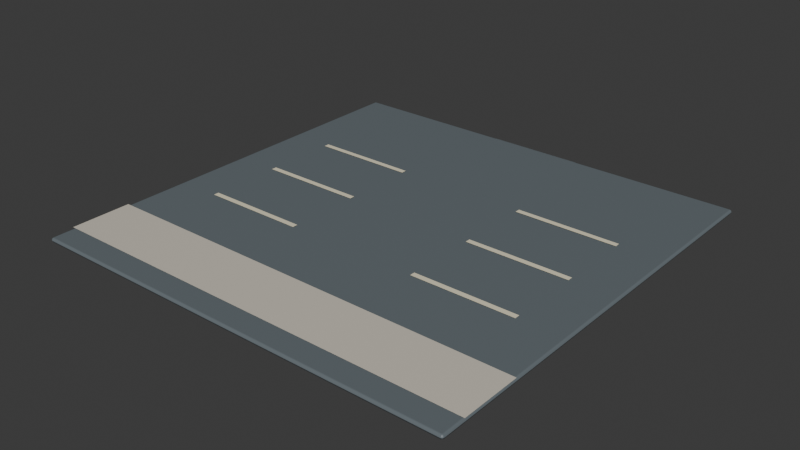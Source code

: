 # Source: parking-big.blend  (saved by Blender 4.3.34; exported with 4.5.12 LTS)
import bpy
from mathutils import Matrix  # noqa: F401  (used for matrix-valued properties, if any)

bpy.ops.wm.read_factory_settings(use_empty=True)
scene = bpy.context.scene
scene.name = 'Scene'

# ---- collections
col_collection = bpy.data.collections.new('Collection'); scene.collection.children.link(col_collection)

# ---- materials (node trees are filled in below, after node groups)
mat_asphalt = bpy.data.materials.new('Asphalt')
mat_asphalt.diffuse_color = (0.1384, 0.1651, 0.1812, 1.0)
mat_sidewalk_stone = bpy.data.materials.new('Sidewalk stone')
mat_sidewalk_stone.diffuse_color = (0.6584, 0.6105, 0.521, 1.0)
mat_road_paint = bpy.data.materials.new('Road paint')
mat_road_paint.diffuse_color = (0.855, 0.7913, 0.5841, 1.0)

# ---- material node trees
mat_asphalt.use_nodes = True; mat_asphalt.node_tree.nodes.clear()
_N = mat_asphalt.node_tree.nodes; _L = mat_asphalt.node_tree.links
n0 = _N.new('ShaderNodeBsdfPrincipled'); n0.name = 'Principled BSDF'; n0.location = (10, 300)
n0.inputs[0].default_value = (0.1384, 0.1651, 0.1812, 1.0)
n0.inputs[2].default_value = 0.45
n1 = _N.new('ShaderNodeOutputMaterial'); n1.name = 'Material Output'; n1.location = (300, 300)
_L.new(n0.outputs[0], n1.inputs[0])
n1.is_active_output = True
mat_sidewalk_stone.use_nodes = True; mat_sidewalk_stone.node_tree.nodes.clear()
_N = mat_sidewalk_stone.node_tree.nodes; _L = mat_sidewalk_stone.node_tree.links
n0 = _N.new('ShaderNodeBsdfPrincipled'); n0.name = 'Principled BSDF'; n0.location = (10, 300)
n0.inputs[0].default_value = (0.6584, 0.6105, 0.521, 1.0)
n0.inputs[2].default_value = 0.45
n1 = _N.new('ShaderNodeOutputMaterial'); n1.name = 'Material Output'; n1.location = (300, 300)
_L.new(n0.outputs[0], n1.inputs[0])
n1.is_active_output = True
mat_road_paint.use_nodes = True; mat_road_paint.node_tree.nodes.clear()
_N = mat_road_paint.node_tree.nodes; _L = mat_road_paint.node_tree.links
n0 = _N.new('ShaderNodeBsdfPrincipled'); n0.name = 'Principled BSDF'; n0.location = (10, 300)
n0.inputs[0].default_value = (0.855, 0.7913, 0.5841, 1.0)
n0.inputs[2].default_value = 0.45
n1 = _N.new('ShaderNodeOutputMaterial'); n1.name = 'Material Output'; n1.location = (300, 300)
_L.new(n0.outputs[0], n1.inputs[0])
n1.is_active_output = True

# ---- world
world_world = bpy.data.worlds.new('World'); scene.world = world_world
world_world.use_nodes = True; world_world.node_tree.nodes.clear()
_N = world_world.node_tree.nodes; _L = world_world.node_tree.links
n0 = _N.new('ShaderNodeOutputWorld'); n0.name = 'World Output'; n0.location = (300, 300)
n1 = _N.new('ShaderNodeBackground'); n1.name = 'Background'; n1.location = (10, 300)
n1.inputs[0].default_value = (0.05088, 0.05088, 0.05088, 1.0)
_L.new(n1.outputs[0], n0.inputs[0])
n0.is_active_output = True
world_world.color = (0.05088, 0.05088, 0.05088)
world_world.sun_shadow_jitter_overblur = 0.0

# ---- meshes
me_cube_002 = bpy.data.meshes.new('Cube.002')
me_cube_002.from_pydata([(-1.414, -1.414, -0.015), (-1.414, -1.429, -1.863e-09), (-1.429, -1.414, -1.863e-09), (-1.414, -1.424, -0.01061), (-1.422, -1.422, -0.00866), (-1.424, -1.424, -1.863e-09), (-1.424, -1.414, -0.01061), (-1.414, -1.429, 1.863e-09), (-1.414, -1.414, 0.015), (-1.429, -1.414, 1.863e-09), (-1.414, -1.424, 0.01061), (-1.422, -1.422, 0.00866), (-1.424, -1.414, 0.01061), (-1.424, -1.424, 1.863e-09), (-1.414, 1.414, -0.015), (-1.429, 1.414, -1.863e-09), (-1.414, 1.429, -1.863e-09), (-1.424, 1.414, -0.01061), (-1.422, 1.422, -0.00866), (-1.424, 1.424, -1.863e-09), (-1.414, 1.424, -0.01061), (-1.414, 1.414, 0.015), (-1.414, 1.429, 1.863e-09), (-1.429, 1.414, 1.863e-09), (-1.414, 1.424, 0.01061), (-1.422, 1.422, 0.00866), (-1.424, 1.424, 1.863e-09), (-1.424, 1.414, 0.01061), (1.414, -1.414, -0.015), (1.429, -1.414, -1.863e-09), (1.414, -1.429, -1.863e-09), (1.424, -1.414, -0.01061), (1.422, -1.422, -0.00866), (1.424, -1.424, -1.863e-09), (1.414, -1.424, -0.01061), (1.414, -1.414, 0.015), (1.414, -1.429, 1.863e-09), (1.429, -1.414, 1.863e-09), (1.414, -1.424, 0.01061), (1.422, -1.422, 0.00866), (1.424, -1.424, 1.863e-09), (1.424, -1.414, 0.01061), (1.414, 1.414, -0.015), (1.414, 1.429, -1.863e-09), (1.429, 1.414, -1.863e-09), (1.414, 1.424, -0.01061), (1.422, 1.422, -0.00866), (1.424, 1.424, -1.863e-09), (1.424, 1.414, -0.01061), (1.414, 1.414, 0.015), (1.429, 1.414, 1.863e-09), (1.414, 1.429, 1.863e-09), (1.424, 1.414, 0.01061), (1.422, 1.422, 0.00866), (1.424, 1.424, 1.863e-09), (1.414, 1.424, 0.01061)], [], [(30, 36, 7, 1), (44, 50, 37, 29), (49, 21, 8, 35), (2, 9, 23, 15), (16, 22, 51, 43), (0, 3, 4, 6), (1, 5, 4, 3), (2, 6, 4, 5), (7, 10, 11, 13), (8, 12, 11, 10), (9, 13, 11, 12), (14, 17, 18, 20), (15, 19, 18, 17), (16, 20, 18, 19), (21, 24, 25, 27), (22, 26, 25, 24), (23, 27, 25, 26), (28, 31, 32, 34), (29, 33, 32, 31), (30, 34, 32, 33), (35, 38, 39, 41), (36, 40, 39, 38), (37, 41, 39, 40), (42, 45, 46, 48), (43, 47, 46, 45), (44, 48, 46, 47), (49, 52, 53, 55), (50, 54, 53, 52), (51, 55, 53, 54), (14, 0, 6, 17), (17, 6, 2, 15), (1, 7, 13, 5), (5, 13, 9, 2), (8, 21, 27, 12), (12, 27, 23, 9), (22, 16, 19, 26), (26, 19, 15, 23), (42, 14, 20, 45), (45, 20, 16, 43), (21, 49, 55, 24), (24, 55, 51, 22), (50, 44, 47, 54), (54, 47, 43, 51), (28, 42, 48, 31), (31, 48, 44, 29), (49, 35, 41, 52), (52, 41, 37, 50), (36, 30, 33, 40), (40, 33, 29, 37), (0, 28, 34, 3), (3, 34, 30, 1), (35, 8, 10, 38), (38, 10, 7, 36), (14, 42, 28, 0)])
me_cube_002.polygons.foreach_set('use_smooth', [True] * 54)
_uv = me_cube_002.uv_layers.new(name='UVMap')
_uv.uv.foreach_set('vector', [0.5, 0.7513, 0.5, 0.7513, 0.5, 0.9987, 0.5, 0.9987, 0.5, 0.5013, 0.5, 0.5013, 0.5, 0.7487, 0.5, 0.7487, 0.6263, 0.5013, 0.8737, 0.5013, 0.8737, 0.7487, 0.6263, 0.7487, 0.5, 0.001312, 0.5, 0.001312, 0.5, 0.2487, 0.5, 0.2487, 0.5, 0.2513, 0.5, 0.2513, 0.5, 0.4987, 0.5, 0.4987, 0.1263, 0.7487, 0.1263, 0.75, 0.1256, 0.75, 0.125, 0.7487, 0.5, 0.9987, 0.5, 1.0, 0.4278, 1.0, 0.375, 0.9987, 0.5, 0.001312, 0.375, 0.001312, 0.375, 0.0005547, 0.5, 0.0, 0.5, 0.9987, 0.625, 0.9987, 0.625, 0.9994, 0.5, 1.0, 0.8737, 0.7487, 0.875, 0.7487, 0.875, 0.7494, 0.8737, 0.75, 0.5, 0.001312, 0.5, 0.0, 0.5722, 0.0, 0.625, 0.001312, 0.1263, 0.5013, 0.125, 0.5013, 0.125, 0.5006, 0.1263, 0.5, 0.5, 0.2487, 0.5, 0.25, 0.4278, 0.25, 0.375, 0.2487, 0.5, 0.2513, 0.375, 0.2513, 0.375, 0.2506, 0.5, 0.25, 0.8737, 0.5013, 0.8737, 0.5, 0.8744, 0.5, 0.875, 0.5013, 0.5, 0.2513, 0.5, 0.25, 0.5722, 0.25, 0.625, 0.2513, 0.5, 0.2487, 0.625, 0.2487, 0.625, 0.2494, 0.5, 0.25, 0.3737, 0.7487, 0.375, 0.7487, 0.3926, 0.75, 0.3737, 0.75, 0.5, 0.7487, 0.5, 0.75, 0.3926, 0.75, 0.375, 0.7487, 0.5, 0.7513, 0.375, 0.7513, 0.3926, 0.75, 0.5, 0.75, 0.6263, 0.7487, 0.6263, 0.75, 0.6076, 0.7498, 0.625, 0.7487, 0.5, 0.7513, 0.5, 0.75, 0.6076, 0.7498, 0.625, 0.7513, 0.5, 0.7487, 0.625, 0.7487, 0.6076, 0.7498, 0.5, 0.75, 0.3737, 0.5013, 0.3737, 0.5, 0.3924, 0.5002, 0.375, 0.5013, 0.5, 0.4987, 0.5, 0.5, 0.3924, 0.5002, 0.375, 0.4987, 0.5, 0.5013, 0.375, 0.5013, 0.3924, 0.5002, 0.5, 0.5, 0.6263, 0.5013, 0.625, 0.5013, 0.6074, 0.5, 0.6263, 0.5, 0.5, 0.5013, 0.5, 0.5, 0.6074, 0.5, 0.625, 0.5013, 0.5, 0.4987, 0.625, 0.4987, 0.6074, 0.5, 0.5, 0.5, 0.1263, 0.5013, 0.1263, 0.7487, 0.125, 0.7487, 0.125, 0.5013, 0.375, 0.2487, 0.375, 0.001312, 0.5, 0.001312, 0.5, 0.2487, 0.5, 0.9987, 0.5, 0.9987, 0.5, 1.0, 0.5, 1.0, 0.5, 0.0, 0.5, 0.0, 0.5, 0.001312, 0.5, 0.001312, 0.8737, 0.7487, 0.8737, 0.5013, 0.875, 0.5013, 0.875, 0.7487, 0.625, 0.001312, 0.625, 0.2487, 0.5, 0.2487, 0.5, 0.001312, 0.5, 0.2513, 0.5, 0.2513, 0.5, 0.25, 0.5, 0.25, 0.5, 0.25, 0.5, 0.25, 0.5, 0.2487, 0.5, 0.2487, 0.3737, 0.5013, 0.1263, 0.5013, 0.1263, 0.5, 0.3737, 0.5, 0.375, 0.4987, 0.375, 0.2513, 0.5, 0.2513, 0.5, 0.4987, 0.8737, 0.5013, 0.6263, 0.5013, 0.6263, 0.5, 0.8737, 0.5, 0.625, 0.2513, 0.625, 0.4987, 0.5, 0.4987, 0.5, 0.2513, 0.5, 0.5013, 0.5, 0.5013, 0.5, 0.5, 0.5, 0.5, 0.5, 0.5, 0.5, 0.5, 0.5, 0.4987, 0.5, 0.4987, 0.3737, 0.7487, 0.3737, 0.5013, 0.375, 0.5013, 0.375, 0.7487, 0.375, 0.7487, 0.375, 0.5013, 0.5, 0.5013, 0.5, 0.7487, 0.6263, 0.5013, 0.6263, 0.7487, 0.625, 0.7487, 0.625, 0.5013, 0.625, 0.5013, 0.625, 0.7487, 0.5, 0.7487, 0.5, 0.5013, 0.5, 0.7513, 0.5, 0.7513, 0.5, 0.75, 0.5, 0.75, 0.5, 0.75, 0.5, 0.75, 0.5, 0.7487, 0.5, 0.7487, 0.1263, 0.7487, 0.3737, 0.7487, 0.3737, 0.75, 0.1263, 0.75, 0.375, 0.9987, 0.375, 0.7513, 0.5, 0.7513, 0.5, 0.9987, 0.6263, 0.7487, 0.8737, 0.7487, 0.8737, 0.75, 0.6263, 0.75, 0.625, 0.7513, 0.625, 0.9987, 0.5, 0.9987, 0.5, 0.7513, 0.1263, 0.5013, 0.3737, 0.5013, 0.3737, 0.7487, 0.1263, 0.7487])
me_cube_002.materials.append(mat_asphalt)
me_cube_002.update()
me_cube_002.normals_split_custom_set([tuple(v) for v in zip(*[iter([0.001056, -0.9239, -0.3826, 0.001061, -0.9239, 0.3826, -0.001056, -0.9239, 0.3826, -0.001061, -0.9239, -0.3826, 0.9239, 0.001056, -0.3826, 0.9239, 0.00106, 0.3826, 0.9239, -0.001056, 0.3826, 0.9239, -0.00106, -0.3826, 0.001582, 0.001552, 1.0, -0.001552, 0.001581, 1.0, -0.001582, -0.001552, 1.0, 0.001552, -0.001581, 1.0, -0.9239, -0.001056, -0.3826, -0.9239, -0.00106, 0.3826, -0.9239, 0.001056, 0.3826, -0.9239, 0.00106, -0.3826, -0.001056, 0.9239, -0.3826, -0.001061, 0.9239, 0.3826, 0.001056, 0.9239, 0.3826, 0.001061, 0.9239, -0.3826, -0.001568, -0.001565, -1.0, -0.00117, -0.7071, -0.7071, -0.5773, -0.5773, -0.5774, -0.7071, -0.001169, -0.7071, -0.001061, -0.9239, -0.3826, -0.6612, -0.6612, -0.3543, -0.5773, -0.5773, -0.5774, -0.00117, -0.7071, -0.7071, -0.9239, -0.001056, -0.3826, -0.7071, -0.001169, -0.7071, -0.5773, -0.5773, -0.5774, -0.6612, -0.6612, -0.3543, -0.001056, -0.9239, 0.3826, -0.001171, -0.7071, 0.7071, -0.5774, -0.5773, 0.5774, -0.6613, -0.6612, 0.3543, -0.001582, -0.001552, 1.0, -0.7071, -0.001169, 0.7071, -0.5774, -0.5773, 0.5774, -0.001171, -0.7071, 0.7071, -0.9239, -0.00106, 0.3826, -0.6613, -0.6612, 0.3543, -0.5774, -0.5773, 0.5774, -0.7071, -0.001169, 0.7071, -0.001566, 0.001568, -1.0, -0.7071, 0.001169, -0.7071, -0.5774, 0.5773, -0.5774, -0.001171, 0.7071, -0.7071, -0.9239, 0.00106, -0.3826, -0.6612, 0.6612, -0.3543, -0.5774, 0.5773, -0.5774, -0.7071, 0.001169, -0.7071, -0.001056, 0.9239, -0.3826, -0.001171, 0.7071, -0.7071, -0.5774, 0.5773, -0.5774, -0.6612, 0.6612, -0.3543, -0.001552, 0.001581, 1.0, -0.00117, 0.7071, 0.7071, -0.5773, 0.5773, 0.5774, -0.7071, 0.001169, 0.7071, -0.001061, 0.9239, 0.3826, -0.6612, 0.6612, 0.3543, -0.5773, 0.5773, 0.5774, -0.00117, 0.7071, 0.7071, -0.9239, 0.001056, 0.3826, -0.7071, 0.001169, 0.7071, -0.5773, 0.5773, 0.5774, -0.6612, 0.6612, 0.3543, 0.001566, -0.001568, -1.0, 0.7071, -0.001169, -0.7071, 0.5774, -0.5773, -0.5774, 0.001171, -0.7071, -0.7071, 0.9239, -0.00106, -0.3826, 0.6612, -0.6612, -0.3543, 0.5774, -0.5773, -0.5774, 0.7071, -0.001169, -0.7071, 0.001056, -0.9239, -0.3826, 0.001171, -0.7071, -0.7071, 0.5774, -0.5773, -0.5774, 0.6612, -0.6612, -0.3543, 0.001552, -0.001581, 1.0, 0.00117, -0.7071, 0.7071, 0.5773, -0.5773, 0.5774, 0.7071, -0.001169, 0.7071, 0.001061, -0.9239, 0.3826, 0.6612, -0.6612, 0.3543, 0.5773, -0.5773, 0.5774, 0.00117, -0.7071, 0.7071, 0.9239, -0.001056, 0.3826, 0.7071, -0.001169, 0.7071, 0.5773, -0.5773, 0.5774, 0.6612, -0.6612, 0.3543, 0.001568, 0.001565, -1.0, 0.00117, 0.7071, -0.7071, 0.5773, 0.5773, -0.5774, 0.7071, 0.001169, -0.7071, 0.001061, 0.9239, -0.3826, 0.6612, 0.6612, -0.3543, 0.5773, 0.5773, -0.5774, 0.00117, 0.7071, -0.7071, 0.9239, 0.001056, -0.3826, 0.7071, 0.001169, -0.7071, 0.5773, 0.5773, -0.5774, 0.6612, 0.6612, -0.3543, 0.001582, 0.001552, 1.0, 0.7071, 0.001169, 0.7071, 0.5774, 0.5773, 0.5774, 0.001171, 0.7071, 0.7071, 0.9239, 0.00106, 0.3826, 0.6612, 0.6612, 0.3543, 0.5774, 0.5773, 0.5774, 0.7071, 0.001169, 0.7071, 0.001056, 0.9239, 0.3826, 0.001171, 0.7071, 0.7071, 0.5774, 0.5773, 0.5774, 0.6612, 0.6612, 0.3543, -0.001566, 0.001568, -1.0, -0.001568, -0.001565, -1.0, -0.7071, -0.001169, -0.7071, -0.7071, 0.001169, -0.7071, -0.7071, 0.001169, -0.7071, -0.7071, -0.001169, -0.7071, -0.9239, -0.001056, -0.3826, -0.9239, 0.00106, -0.3826, -0.001061, -0.9239, -0.3826, -0.001056, -0.9239, 0.3826, -0.6613, -0.6612, 0.3543, -0.6612, -0.6612, -0.3543, -0.6612, -0.6612, -0.3543, -0.6613, -0.6612, 0.3543, -0.9239, -0.00106, 0.3826, -0.9239, -0.001056, -0.3826, -0.001582, -0.001552, 1.0, -0.001552, 0.001581, 1.0, -0.7071, 0.001169, 0.7071, -0.7071, -0.001169, 0.7071, -0.7071, -0.001169, 0.7071, -0.7071, 0.001169, 0.7071, -0.9239, 0.001056, 0.3826, -0.9239, -0.00106, 0.3826, -0.001061, 0.9239, 0.3826, -0.001056, 0.9239, -0.3826, -0.6612, 0.6612, -0.3543, -0.6612, 0.6612, 0.3543, -0.6612, 0.6612, 0.3543, -0.6612, 0.6612, -0.3543, -0.9239, 0.00106, -0.3826, -0.9239, 0.001056, 0.3826, 0.001568, 0.001565, -1.0, -0.001566, 0.001568, -1.0, -0.001171, 0.7071, -0.7071, 0.00117, 0.7071, -0.7071, 0.00117, 0.7071, -0.7071, -0.001171, 0.7071, -0.7071, -0.001056, 0.9239, -0.3826, 0.001061, 0.9239, -0.3826, -0.001552, 0.001581, 1.0, 0.001582, 0.001552, 1.0, 0.001171, 0.7071, 0.7071, -0.00117, 0.7071, 0.7071, -0.00117, 0.7071, 0.7071, 0.001171, 0.7071, 0.7071, 0.001056, 0.9239, 0.3826, -0.001061, 0.9239, 0.3826, 0.9239, 0.00106, 0.3826, 0.9239, 0.001056, -0.3826, 0.6612, 0.6612, -0.3543, 0.6612, 0.6612, 0.3543, 0.6612, 0.6612, 0.3543, 0.6612, 0.6612, -0.3543, 0.001061, 0.9239, -0.3826, 0.001056, 0.9239, 0.3826, 0.001566, -0.001568, -1.0, 0.001568, 0.001565, -1.0, 0.7071, 0.001169, -0.7071, 0.7071, -0.001169, -0.7071, 0.7071, -0.001169, -0.7071, 0.7071, 0.001169, -0.7071, 0.9239, 0.001056, -0.3826, 0.9239, -0.00106, -0.3826, 0.001582, 0.001552, 1.0, 0.001552, -0.001581, 1.0, 0.7071, -0.001169, 0.7071, 0.7071, 0.001169, 0.7071, 0.7071, 0.001169, 0.7071, 0.7071, -0.001169, 0.7071, 0.9239, -0.001056, 0.3826, 0.9239, 0.00106, 0.3826, 0.001061, -0.9239, 0.3826, 0.001056, -0.9239, -0.3826, 0.6612, -0.6612, -0.3543, 0.6612, -0.6612, 0.3543, 0.6612, -0.6612, 0.3543, 0.6612, -0.6612, -0.3543, 0.9239, -0.00106, -0.3826, 0.9239, -0.001056, 0.3826, -0.001568, -0.001565, -1.0, 0.001566, -0.001568, -1.0, 0.001171, -0.7071, -0.7071, -0.00117, -0.7071, -0.7071, -0.00117, -0.7071, -0.7071, 0.001171, -0.7071, -0.7071, 0.001056, -0.9239, -0.3826, -0.001061, -0.9239, -0.3826, 0.001552, -0.001581, 1.0, -0.001582, -0.001552, 1.0, -0.001171, -0.7071, 0.7071, 0.00117, -0.7071, 0.7071, 0.00117, -0.7071, 0.7071, -0.001171, -0.7071, 0.7071, -0.001056, -0.9239, 0.3826, 0.001061, -0.9239, 0.3826, -0.001566, 0.001568, -1.0, 0.001568, 0.001565, -1.0, 0.001566, -0.001568, -1.0, -0.001568, -0.001565, -1.0])] * 3)])
me_pedestrian_edge_001 = bpy.data.meshes.new('Pedestrian edge.001')
me_pedestrian_edge_001.from_pydata([(-1.429, -1.271, 0.035), (-1.429, -0.8714, 0.035), (1.429, -1.271, 0.035), (1.429, -0.8714, 0.035)], [], [(0, 1, 3, 2)])
me_pedestrian_edge_001.polygons.foreach_set('use_smooth', [True] * 1)
me_pedestrian_edge_001.materials.append(mat_sidewalk_stone)
me_pedestrian_edge_001.update()
me_pedestrian_edge_001.normals_split_custom_set([tuple(v) for v in zip(*[iter([0.0, 0.0, -1.0, 0.0, 0.0, -1.0, 0.0, 0.0, -1.0, 0.0, 0.0, -1.0])] * 3)])
me_parking_line_002 = bpy.data.meshes.new('Parking line.002')
me_parking_line_002.from_pydata([(-1.129, 0.5536, 0.035), (-1.129, 0.5893, 0.035), (-0.4429, 0.5536, 0.035), (-0.4429, 0.5893, 0.035)], [], [(0, 1, 3, 2)])
me_parking_line_002.polygons.foreach_set('use_smooth', [True] * 1)
me_parking_line_002.materials.append(mat_road_paint)
me_parking_line_002.update()
me_parking_line_002.normals_split_custom_set([tuple(v) for v in zip(*[iter([0.0, 0.0, -1.0, 0.0, 0.0, -1.0, 0.0, 0.0, -1.0, 0.0, 0.0, -1.0])] * 3)])
me_parking_line_003 = bpy.data.meshes.new('Parking line.003')
me_parking_line_003.from_pydata([(0.4429, 0.5536, 0.035), (0.4429, 0.5893, 0.035), (1.129, 0.5536, 0.035), (1.129, 0.5893, 0.035)], [], [(0, 1, 3, 2)])
me_parking_line_003.polygons.foreach_set('use_smooth', [True] * 1)
me_parking_line_003.materials.append(mat_road_paint)
me_parking_line_003.update()
me_parking_line_003.normals_split_custom_set([tuple(v) for v in zip(*[iter([0.0, 0.0, -1.0, 0.0, 0.0, -1.0, 0.0, 0.0, -1.0, 0.0, 0.0, -1.0])] * 3)])
me_parking_line_004 = bpy.data.meshes.new('Parking line.004')
me_parking_line_004.from_pydata([(-1.129, 0.05357, 0.035), (-1.129, 0.08929, 0.035), (-0.4429, 0.05357, 0.035), (-0.4429, 0.08929, 0.035)], [], [(0, 1, 3, 2)])
me_parking_line_004.polygons.foreach_set('use_smooth', [True] * 1)
me_parking_line_004.materials.append(mat_road_paint)
me_parking_line_004.update()
me_parking_line_004.normals_split_custom_set([tuple(v) for v in zip(*[iter([0.0, 0.0, -1.0, 0.0, 0.0, -1.0, 0.0, 0.0, -1.0, 0.0, 0.0, -1.0])] * 3)])
me_parking_line_005 = bpy.data.meshes.new('Parking line.005')
me_parking_line_005.from_pydata([(0.4429, 0.05357, 0.035), (0.4429, 0.08929, 0.035), (1.129, 0.05357, 0.035), (1.129, 0.08929, 0.035)], [], [(0, 1, 3, 2)])
me_parking_line_005.polygons.foreach_set('use_smooth', [True] * 1)
me_parking_line_005.materials.append(mat_road_paint)
me_parking_line_005.update()
me_parking_line_005.normals_split_custom_set([tuple(v) for v in zip(*[iter([0.0, 0.0, -1.0, 0.0, 0.0, -1.0, 0.0, 0.0, -1.0, 0.0, 0.0, -1.0])] * 3)])
me_parking_line_006 = bpy.data.meshes.new('Parking line.006')
me_parking_line_006.from_pydata([(-1.129, -0.4464, 0.035), (-1.129, -0.4107, 0.035), (-0.4429, -0.4464, 0.035), (-0.4429, -0.4107, 0.035)], [], [(0, 1, 3, 2)])
me_parking_line_006.polygons.foreach_set('use_smooth', [True] * 1)
me_parking_line_006.materials.append(mat_road_paint)
me_parking_line_006.update()
me_parking_line_006.normals_split_custom_set([tuple(v) for v in zip(*[iter([0.0, 0.0, -1.0, 0.0, 0.0, -1.0, 0.0, 0.0, -1.0, 0.0, 0.0, -1.0])] * 3)])
me_parking_line_007 = bpy.data.meshes.new('Parking line.007')
me_parking_line_007.from_pydata([(0.4429, -0.4464, 0.035), (0.4429, -0.4107, 0.035), (1.129, -0.4464, 0.035), (1.129, -0.4107, 0.035)], [], [(0, 1, 3, 2)])
me_parking_line_007.polygons.foreach_set('use_smooth', [True] * 1)
me_parking_line_007.materials.append(mat_road_paint)
me_parking_line_007.update()
me_parking_line_007.normals_split_custom_set([tuple(v) for v in zip(*[iter([0.0, 0.0, -1.0, 0.0, 0.0, -1.0, 0.0, 0.0, -1.0, 0.0, 0.0, -1.0])] * 3)])
me_entrance_001 = bpy.data.meshes.new('Entrance.001')
me_entrance_001.from_pydata([(-0.3214, 1.429, 0.025), (0.3214, 1.429, 0.025), (-0.3214, 0.0, 0.025), (0.3214, 0.0, 0.025)], [], [(0, 1, 3, 2)])
me_entrance_001.polygons.foreach_set('use_smooth', [True] * 1)
me_entrance_001.materials.append(mat_asphalt)
me_entrance_001.update()
me_entrance_001.normals_split_custom_set([tuple(v) for v in zip(*[iter([0.0, 0.0, -1.0, 0.0, 0.0, -1.0, 0.0, 0.0, -1.0, 0.0, 0.0, -1.0])] * 3)])

# ---- objects
ob_lot_surface = bpy.data.objects.new('Lot surface', me_cube_002)
ob_pedestrian_edge = bpy.data.objects.new('Pedestrian edge', me_pedestrian_edge_001)
ob_parking_line = bpy.data.objects.new('Parking line', me_parking_line_002)
ob_parking_line_001 = bpy.data.objects.new('Parking line.001', me_parking_line_003)
ob_parking_line_002 = bpy.data.objects.new('Parking line.002', me_parking_line_004)
ob_parking_line_003 = bpy.data.objects.new('Parking line.003', me_parking_line_005)
ob_parking_line_004 = bpy.data.objects.new('Parking line.004', me_parking_line_006)
ob_parking_line_005 = bpy.data.objects.new('Parking line.005', me_parking_line_007)
ob_entrance = bpy.data.objects.new('Entrance', me_entrance_001)

# ---- transforms, parenting, visibility, modifiers, constraints
ob_lot_surface.location = (0.0, 0.0, 0.015)
ob_pedestrian_edge.location = (0.0, 0.0, 0.0)
ob_parking_line.location = (0.0, 0.0, 0.0)
ob_parking_line_001.location = (0.0, 0.0, 0.0)
ob_parking_line_002.location = (0.0, 0.0, 0.0)
ob_parking_line_003.location = (0.0, 0.0, 0.0)
ob_parking_line_004.location = (0.0, 0.0, 0.0)
ob_parking_line_005.location = (0.0, 0.0, 0.0)
ob_entrance.location = (0.0, 0.0, 0.0)

# ---- collection membership
col_collection.objects.link(ob_lot_surface)
col_collection.objects.link(ob_pedestrian_edge)
col_collection.objects.link(ob_parking_line)
col_collection.objects.link(ob_parking_line_001)
col_collection.objects.link(ob_parking_line_002)
col_collection.objects.link(ob_parking_line_003)
col_collection.objects.link(ob_parking_line_004)
col_collection.objects.link(ob_parking_line_005)
col_collection.objects.link(ob_entrance)

# ---- scene / render settings (as saved in the file)
scene.frame_start = 1; scene.frame_end = 250; scene.frame_set(1)
scene.render.engine = 'BLENDER_EEVEE_NEXT'
bpy.context.view_layer.update()

# ---- added for rendering (the .blend has no active camera and no usable light): camera, sun
cam_auto = bpy.data.cameras.new('AutoCamera')
cam_auto.lens = 50.0
cam_auto.sensor_width = 36.0
cam_auto.clip_end = 1000.0
ob_auto_camera = bpy.data.objects.new('AutoCamera', cam_auto)
scene.collection.objects.link(ob_auto_camera)
ob_auto_camera.location = (3.73861, -4.48633, 3.00839)
ob_auto_camera.rotation_euler = (1.09748, -7.21219e-08, 0.694738)
scene.camera = ob_auto_camera
light_auto_sun = bpy.data.lights.new('AutoSun', 'SUN')
light_auto_sun.energy = 3.0
light_auto_sun.angle = 0.0523599
ob_auto_sun = bpy.data.objects.new('AutoSun', light_auto_sun)
scene.collection.objects.link(ob_auto_sun)
ob_auto_sun.rotation_euler = (0.872665, 0.174533, 0.523599)
bpy.context.view_layer.update()
